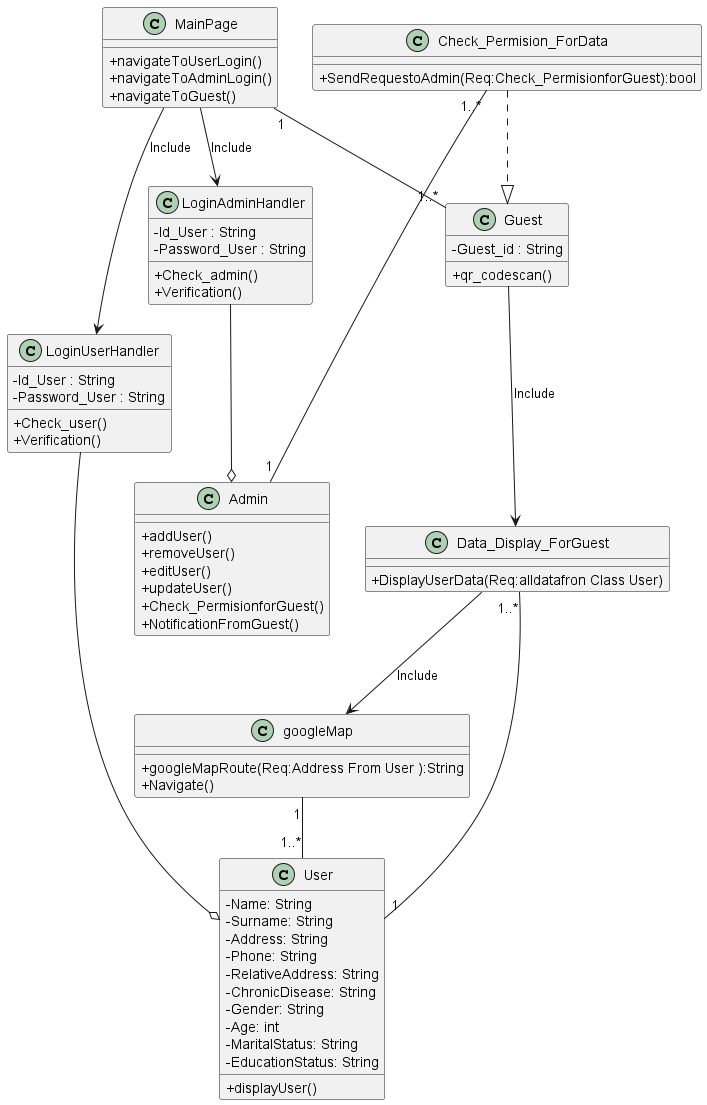

The diagram above was rendered by PlantUML. Its source (embedded in the PNG):
@startuml
skinparam classAttributeIconSize 0

class MainPage {
  + navigateToUserLogin()
  + navigateToAdminLogin()
  + navigateToGuest()
}

class User {
  - Name: String
  - Surname: String
  - Address: String
  - Phone: String
  - RelativeAddress: String
  - ChronicDisease: String
  - Gender: String
  - Age: int
  - MaritalStatus: String
  - EducationStatus: String
  

  + displayUser()
}
class Admin {

    + addUser()
    + removeUser()
    + editUser()
    + updateUser()
    + Check_PermisionforGuest()
    + NotificationFromGuest()

}
class LoginUserHandler{
  - Id_User : String
  - Password_User : String

  + Check_user()
  + Verification()
}
class LoginAdminHandler{
  - Id_User : String
  - Password_User : String

  + Check_admin()
  + Verification()
}
class Guest {
  - Guest_id : String

  +qr_codescan()

}
class Check_Permision_ForData{
  
  + SendRequestoAdmin(Req:Check_PermisionforGuest):bool
}
class Data_Display_ForGuest{

  + DisplayUserData(Req:alldatafron Class User)
}
Class googleMap{

  + googleMapRoute(Req:Address From User ):String
  + Navigate()
} 



MainPage --> LoginUserHandler : Include
MainPage --> LoginAdminHandler : Include
MainPage "1"-- "1..*" Guest 


LoginUserHandler --o User 
LoginAdminHandler --o Admin 

Check_Permision_ForData ..|> Guest
Check_Permision_ForData "1..*" -- "1" Admin
Data_Display_ForGuest "1..*" -- "1" User
Guest --> Data_Display_ForGuest : Include
Data_Display_ForGuest --> googleMap : Include
googleMap "1"-- "1..*" User 


@enduml